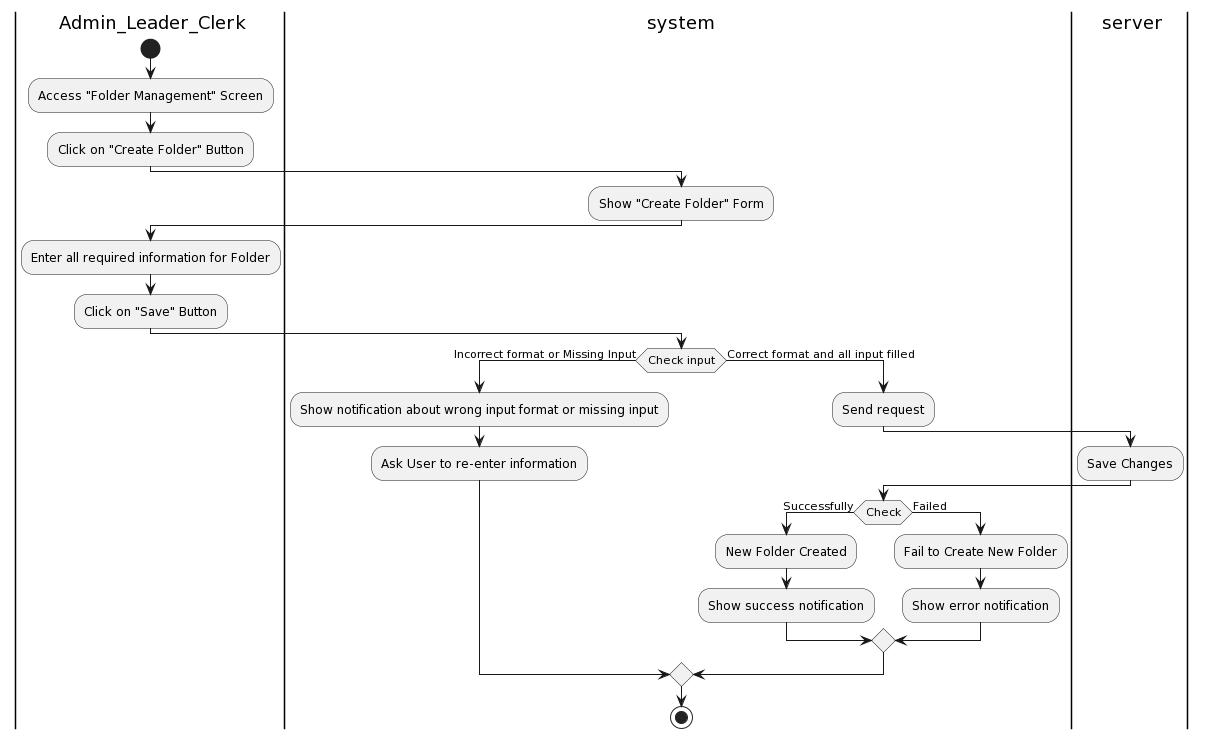

The diagram above was rendered by PlantUML. Its source (embedded in the PNG):
@startuml
|a| Admin_Leader_Clerk
|sys| system
|ser| server
|a|
start
:Access "Folder Management" Screen;
:Click on "Create Folder" Button;
|sys|
:Show "Create Folder" Form;
|a|
:Enter all required information for Folder;
:Click on "Save" Button;
|sys|
if (Check input) then (Incorrect format or Missing Input)
:Show notification about wrong input format or missing input;
:Ask User to re-enter information;
else (Correct format and all input filled)
|sys|
:Send request;
|ser|
:Save Changes;
|sys|
if(Check) then (Successfully)
:New Folder Created;
:Show success notification;
else (Failed)
:Fail to Create New Folder;
:Show error notification;
endif
endif

stop
@enduml